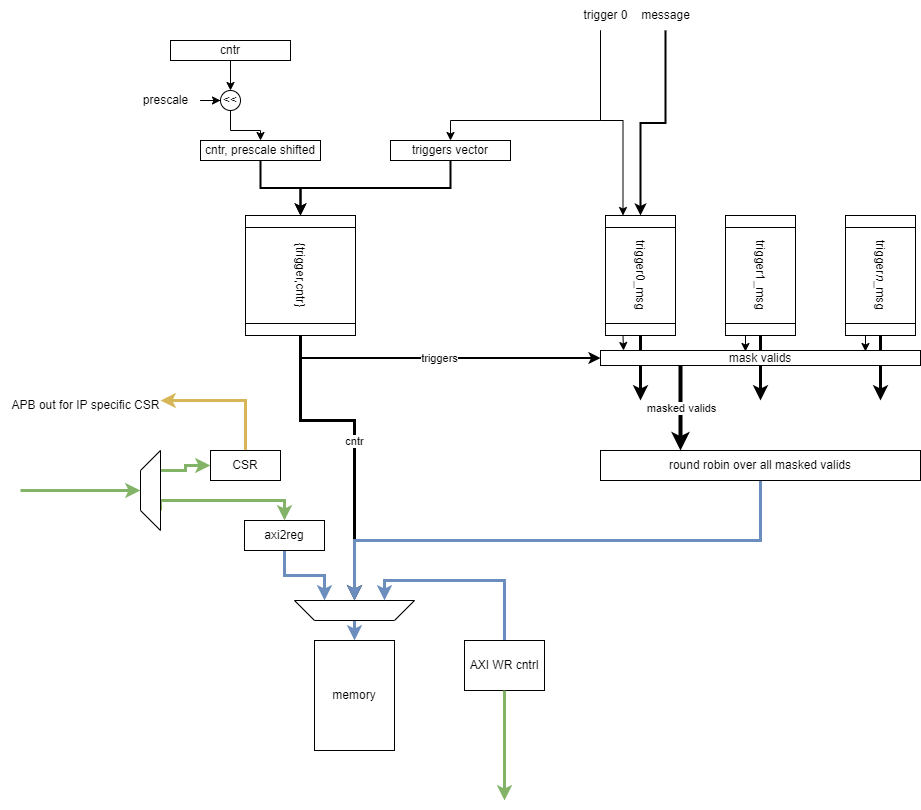

The diagram above was exported from draw.io. Its source (the exported page's mxGraphModel, read from the mxfile embedded in the PNG):
<mxGraphModel dx="2901" dy="1197" grid="1" gridSize="10" guides="1" tooltips="1" connect="1" arrows="1" fold="1" page="1" pageScale="1" pageWidth="827" pageHeight="1169" math="0" shadow="0">
  <root>
    <mxCell id="0" />
    <mxCell id="1" parent="0" />
    <mxCell id="7Jq0sPVQ9aBVdBYCTn0x-1" style="edgeStyle=orthogonalEdgeStyle;rounded=0;orthogonalLoop=1;jettySize=auto;html=1;exitX=0.5;exitY=1;exitDx=0;exitDy=0;entryX=0;entryY=0.5;entryDx=0;entryDy=0;strokeWidth=2;" edge="1" parent="1" source="7Jq0sPVQ9aBVdBYCTn0x-2" target="7Jq0sPVQ9aBVdBYCTn0x-5">
      <mxGeometry relative="1" as="geometry" />
    </mxCell>
    <mxCell id="7Jq0sPVQ9aBVdBYCTn0x-2" value="cntr, prescale shifted" style="rounded=0;whiteSpace=wrap;html=1;" vertex="1" parent="1">
      <mxGeometry x="70" y="300" width="120" height="20" as="geometry" />
    </mxCell>
    <mxCell id="7Jq0sPVQ9aBVdBYCTn0x-3" value="cntr" style="edgeStyle=orthogonalEdgeStyle;rounded=0;orthogonalLoop=1;jettySize=auto;html=1;strokeWidth=3;exitX=1;exitY=0.5;exitDx=0;exitDy=0;entryX=0.5;entryY=1;entryDx=0;entryDy=0;" edge="1" parent="1" source="7Jq0sPVQ9aBVdBYCTn0x-5" target="7Jq0sPVQ9aBVdBYCTn0x-38">
      <mxGeometry relative="1" as="geometry">
        <mxPoint x="400" y="710" as="targetPoint" />
        <Array as="points">
          <mxPoint x="170" y="580" />
          <mxPoint x="224" y="580" />
        </Array>
      </mxGeometry>
    </mxCell>
    <mxCell id="7Jq0sPVQ9aBVdBYCTn0x-4" value="triggers" style="edgeStyle=orthogonalEdgeStyle;rounded=0;orthogonalLoop=1;jettySize=auto;html=1;exitX=1;exitY=0.5;exitDx=0;exitDy=0;entryX=0;entryY=0.5;entryDx=0;entryDy=0;strokeWidth=2;" edge="1" parent="1" source="7Jq0sPVQ9aBVdBYCTn0x-5" target="7Jq0sPVQ9aBVdBYCTn0x-29">
      <mxGeometry relative="1" as="geometry">
        <mxPoint x="390" y="540" as="targetPoint" />
      </mxGeometry>
    </mxCell>
    <mxCell id="7Jq0sPVQ9aBVdBYCTn0x-5" value="{trigger,cntr}" style="shape=process;whiteSpace=wrap;html=1;backgroundOutline=1;rotation=90;" vertex="1" parent="1">
      <mxGeometry x="110" y="380" width="120" height="110" as="geometry" />
    </mxCell>
    <mxCell id="7Jq0sPVQ9aBVdBYCTn0x-6" style="edgeStyle=orthogonalEdgeStyle;rounded=0;orthogonalLoop=1;jettySize=auto;html=1;exitX=0.5;exitY=1;exitDx=0;exitDy=0;entryX=0;entryY=0.5;entryDx=0;entryDy=0;strokeWidth=2;" edge="1" parent="1" source="7Jq0sPVQ9aBVdBYCTn0x-7" target="7Jq0sPVQ9aBVdBYCTn0x-5">
      <mxGeometry relative="1" as="geometry">
        <mxPoint x="170" y="380" as="targetPoint" />
      </mxGeometry>
    </mxCell>
    <mxCell id="7Jq0sPVQ9aBVdBYCTn0x-7" value="triggers vector" style="rounded=0;whiteSpace=wrap;html=1;" vertex="1" parent="1">
      <mxGeometry x="260" y="300" width="120" height="20" as="geometry" />
    </mxCell>
    <mxCell id="7Jq0sPVQ9aBVdBYCTn0x-9" style="edgeStyle=orthogonalEdgeStyle;rounded=0;orthogonalLoop=1;jettySize=auto;html=1;exitX=1;exitY=0.5;exitDx=0;exitDy=0;strokeWidth=3;" edge="1" parent="1" source="7Jq0sPVQ9aBVdBYCTn0x-10">
      <mxGeometry relative="1" as="geometry">
        <mxPoint x="510" y="560" as="targetPoint" />
      </mxGeometry>
    </mxCell>
    <mxCell id="7Jq0sPVQ9aBVdBYCTn0x-10" value="trigger0_msg" style="shape=process;whiteSpace=wrap;html=1;backgroundOutline=1;rotation=90;" vertex="1" parent="1">
      <mxGeometry x="450" y="400" width="120" height="70" as="geometry" />
    </mxCell>
    <mxCell id="7Jq0sPVQ9aBVdBYCTn0x-11" style="edgeStyle=orthogonalEdgeStyle;rounded=0;orthogonalLoop=1;jettySize=auto;html=1;exitX=1;exitY=0.5;exitDx=0;exitDy=0;strokeWidth=3;" edge="1" parent="1" source="7Jq0sPVQ9aBVdBYCTn0x-12">
      <mxGeometry relative="1" as="geometry">
        <mxPoint x="630" y="560" as="targetPoint" />
      </mxGeometry>
    </mxCell>
    <mxCell id="7Jq0sPVQ9aBVdBYCTn0x-12" value="trigger1_msg" style="shape=process;whiteSpace=wrap;html=1;backgroundOutline=1;rotation=90;" vertex="1" parent="1">
      <mxGeometry x="570" y="400" width="120" height="70" as="geometry" />
    </mxCell>
    <mxCell id="7Jq0sPVQ9aBVdBYCTn0x-13" style="edgeStyle=orthogonalEdgeStyle;rounded=0;orthogonalLoop=1;jettySize=auto;html=1;exitX=1;exitY=0.5;exitDx=0;exitDy=0;strokeWidth=3;" edge="1" parent="1" source="7Jq0sPVQ9aBVdBYCTn0x-14">
      <mxGeometry relative="1" as="geometry">
        <mxPoint x="750" y="560" as="targetPoint" />
      </mxGeometry>
    </mxCell>
    <mxCell id="7Jq0sPVQ9aBVdBYCTn0x-14" value="trigger&lt;i&gt;n&lt;/i&gt;_msg" style="shape=process;whiteSpace=wrap;html=1;backgroundOutline=1;rotation=90;" vertex="1" parent="1">
      <mxGeometry x="690" y="400" width="120" height="70" as="geometry" />
    </mxCell>
    <mxCell id="7Jq0sPVQ9aBVdBYCTn0x-15" style="edgeStyle=orthogonalEdgeStyle;rounded=0;orthogonalLoop=1;jettySize=auto;html=1;entryX=0.5;entryY=0;entryDx=0;entryDy=0;" edge="1" parent="1" source="7Jq0sPVQ9aBVdBYCTn0x-17" target="7Jq0sPVQ9aBVdBYCTn0x-7">
      <mxGeometry relative="1" as="geometry">
        <Array as="points">
          <mxPoint x="470" y="280" />
          <mxPoint x="320" y="280" />
        </Array>
      </mxGeometry>
    </mxCell>
    <mxCell id="7Jq0sPVQ9aBVdBYCTn0x-16" style="edgeStyle=orthogonalEdgeStyle;rounded=0;orthogonalLoop=1;jettySize=auto;html=1;entryX=0;entryY=0.75;entryDx=0;entryDy=0;" edge="1" parent="1" source="7Jq0sPVQ9aBVdBYCTn0x-17" target="7Jq0sPVQ9aBVdBYCTn0x-10">
      <mxGeometry relative="1" as="geometry">
        <Array as="points">
          <mxPoint x="470" y="280" />
          <mxPoint x="493" y="280" />
        </Array>
      </mxGeometry>
    </mxCell>
    <mxCell id="7Jq0sPVQ9aBVdBYCTn0x-17" value="trigger 0" style="text;html=1;align=center;verticalAlign=middle;resizable=0;points=[];autosize=1;strokeColor=none;fillColor=none;" vertex="1" parent="1">
      <mxGeometry x="440" y="160" width="70" height="30" as="geometry" />
    </mxCell>
    <mxCell id="7Jq0sPVQ9aBVdBYCTn0x-18" style="edgeStyle=orthogonalEdgeStyle;rounded=0;orthogonalLoop=1;jettySize=auto;html=1;entryX=0;entryY=0.5;entryDx=0;entryDy=0;strokeWidth=2;" edge="1" parent="1" source="7Jq0sPVQ9aBVdBYCTn0x-19" target="7Jq0sPVQ9aBVdBYCTn0x-10">
      <mxGeometry relative="1" as="geometry" />
    </mxCell>
    <mxCell id="7Jq0sPVQ9aBVdBYCTn0x-19" value="message" style="text;html=1;align=center;verticalAlign=middle;resizable=0;points=[];autosize=1;strokeColor=none;fillColor=none;" vertex="1" parent="1">
      <mxGeometry x="500" y="160" width="70" height="30" as="geometry" />
    </mxCell>
    <mxCell id="7Jq0sPVQ9aBVdBYCTn0x-20" style="edgeStyle=orthogonalEdgeStyle;rounded=0;orthogonalLoop=1;jettySize=auto;html=1;exitX=0.5;exitY=1;exitDx=0;exitDy=0;entryX=0.5;entryY=0;entryDx=0;entryDy=0;" edge="1" parent="1" source="7Jq0sPVQ9aBVdBYCTn0x-21" target="7Jq0sPVQ9aBVdBYCTn0x-23">
      <mxGeometry relative="1" as="geometry" />
    </mxCell>
    <mxCell id="7Jq0sPVQ9aBVdBYCTn0x-21" value="cntr" style="rounded=0;whiteSpace=wrap;html=1;" vertex="1" parent="1">
      <mxGeometry x="40" y="200" width="120" height="20" as="geometry" />
    </mxCell>
    <mxCell id="7Jq0sPVQ9aBVdBYCTn0x-22" style="edgeStyle=orthogonalEdgeStyle;rounded=0;orthogonalLoop=1;jettySize=auto;html=1;exitX=0.5;exitY=1;exitDx=0;exitDy=0;" edge="1" parent="1" source="7Jq0sPVQ9aBVdBYCTn0x-23" target="7Jq0sPVQ9aBVdBYCTn0x-2">
      <mxGeometry relative="1" as="geometry" />
    </mxCell>
    <mxCell id="7Jq0sPVQ9aBVdBYCTn0x-23" value="&amp;lt;&amp;lt;" style="ellipse;whiteSpace=wrap;html=1;aspect=fixed;" vertex="1" parent="1">
      <mxGeometry x="90" y="250" width="20" height="20" as="geometry" />
    </mxCell>
    <mxCell id="7Jq0sPVQ9aBVdBYCTn0x-24" style="edgeStyle=orthogonalEdgeStyle;rounded=0;orthogonalLoop=1;jettySize=auto;html=1;entryX=0;entryY=0.5;entryDx=0;entryDy=0;" edge="1" parent="1" source="7Jq0sPVQ9aBVdBYCTn0x-25" target="7Jq0sPVQ9aBVdBYCTn0x-23">
      <mxGeometry relative="1" as="geometry" />
    </mxCell>
    <mxCell id="7Jq0sPVQ9aBVdBYCTn0x-25" value="prescale" style="text;html=1;align=center;verticalAlign=middle;resizable=0;points=[];autosize=1;strokeColor=none;fillColor=none;" vertex="1" parent="1">
      <mxGeometry y="245" width="70" height="30" as="geometry" />
    </mxCell>
    <mxCell id="7Jq0sPVQ9aBVdBYCTn0x-28" value="masked valids" style="edgeStyle=orthogonalEdgeStyle;rounded=0;orthogonalLoop=1;jettySize=auto;html=1;exitX=0.25;exitY=1;exitDx=0;exitDy=0;strokeWidth=4;" edge="1" parent="1" source="7Jq0sPVQ9aBVdBYCTn0x-29">
      <mxGeometry relative="1" as="geometry">
        <mxPoint x="550" y="610" as="targetPoint" />
      </mxGeometry>
    </mxCell>
    <mxCell id="7Jq0sPVQ9aBVdBYCTn0x-29" value="mask valids" style="whiteSpace=wrap;html=1;" vertex="1" parent="1">
      <mxGeometry x="470" y="510" width="320" height="15" as="geometry" />
    </mxCell>
    <mxCell id="7Jq0sPVQ9aBVdBYCTn0x-30" style="edgeStyle=orthogonalEdgeStyle;rounded=0;orthogonalLoop=1;jettySize=auto;html=1;exitX=1;exitY=0.75;exitDx=0;exitDy=0;entryX=0.072;entryY=0;entryDx=0;entryDy=0;entryPerimeter=0;" edge="1" parent="1" source="7Jq0sPVQ9aBVdBYCTn0x-10" target="7Jq0sPVQ9aBVdBYCTn0x-29">
      <mxGeometry relative="1" as="geometry" />
    </mxCell>
    <mxCell id="7Jq0sPVQ9aBVdBYCTn0x-31" style="edgeStyle=orthogonalEdgeStyle;rounded=0;orthogonalLoop=1;jettySize=auto;html=1;exitX=1;exitY=0.75;exitDx=0;exitDy=0;entryX=0.453;entryY=0.067;entryDx=0;entryDy=0;entryPerimeter=0;" edge="1" parent="1" source="7Jq0sPVQ9aBVdBYCTn0x-12" target="7Jq0sPVQ9aBVdBYCTn0x-29">
      <mxGeometry relative="1" as="geometry" />
    </mxCell>
    <mxCell id="7Jq0sPVQ9aBVdBYCTn0x-32" style="edgeStyle=orthogonalEdgeStyle;rounded=0;orthogonalLoop=1;jettySize=auto;html=1;exitX=1;exitY=0.75;exitDx=0;exitDy=0;entryX=0.828;entryY=0.067;entryDx=0;entryDy=0;entryPerimeter=0;" edge="1" parent="1" source="7Jq0sPVQ9aBVdBYCTn0x-14" target="7Jq0sPVQ9aBVdBYCTn0x-29">
      <mxGeometry relative="1" as="geometry" />
    </mxCell>
    <mxCell id="7Jq0sPVQ9aBVdBYCTn0x-33" style="edgeStyle=orthogonalEdgeStyle;rounded=0;orthogonalLoop=1;jettySize=auto;html=1;exitX=0.5;exitY=1;exitDx=0;exitDy=0;strokeWidth=3;entryX=0.5;entryY=1;entryDx=0;entryDy=0;fillColor=#dae8fc;strokeColor=#6c8ebf;" edge="1" parent="1" source="7Jq0sPVQ9aBVdBYCTn0x-34" target="7Jq0sPVQ9aBVdBYCTn0x-38">
      <mxGeometry relative="1" as="geometry">
        <mxPoint x="400" y="720" as="targetPoint" />
      </mxGeometry>
    </mxCell>
    <mxCell id="7Jq0sPVQ9aBVdBYCTn0x-34" value="round robin over all masked valids" style="rounded=0;whiteSpace=wrap;html=1;" vertex="1" parent="1">
      <mxGeometry x="470" y="610" width="320" height="30" as="geometry" />
    </mxCell>
    <mxCell id="7Jq0sPVQ9aBVdBYCTn0x-36" value="memory" style="rounded=0;whiteSpace=wrap;html=1;" vertex="1" parent="1">
      <mxGeometry x="184" y="800" width="80" height="110" as="geometry" />
    </mxCell>
    <mxCell id="7Jq0sPVQ9aBVdBYCTn0x-37" style="edgeStyle=orthogonalEdgeStyle;rounded=0;orthogonalLoop=1;jettySize=auto;html=1;exitX=0.5;exitY=0;exitDx=0;exitDy=0;entryX=0.5;entryY=0;entryDx=0;entryDy=0;strokeWidth=3;fillColor=#dae8fc;strokeColor=#6c8ebf;" edge="1" parent="1" source="7Jq0sPVQ9aBVdBYCTn0x-38" target="7Jq0sPVQ9aBVdBYCTn0x-36">
      <mxGeometry relative="1" as="geometry" />
    </mxCell>
    <mxCell id="7Jq0sPVQ9aBVdBYCTn0x-38" value="" style="shape=trapezoid;perimeter=trapezoidPerimeter;whiteSpace=wrap;html=1;fixedSize=1;rotation=-180;" vertex="1" parent="1">
      <mxGeometry x="164" y="760" width="120" height="20" as="geometry" />
    </mxCell>
    <mxCell id="7Jq0sPVQ9aBVdBYCTn0x-39" style="edgeStyle=orthogonalEdgeStyle;rounded=0;orthogonalLoop=1;jettySize=auto;html=1;entryX=0.75;entryY=1;entryDx=0;entryDy=0;fillColor=#dae8fc;strokeColor=#6c8ebf;strokeWidth=3;" edge="1" parent="1" source="7Jq0sPVQ9aBVdBYCTn0x-40" target="7Jq0sPVQ9aBVdBYCTn0x-38">
      <mxGeometry relative="1" as="geometry" />
    </mxCell>
    <mxCell id="7Jq0sPVQ9aBVdBYCTn0x-40" value="axi2reg" style="rounded=0;whiteSpace=wrap;html=1;" vertex="1" parent="1">
      <mxGeometry x="114" y="680" width="80" height="30" as="geometry" />
    </mxCell>
    <mxCell id="7Jq0sPVQ9aBVdBYCTn0x-41" style="edgeStyle=orthogonalEdgeStyle;rounded=0;orthogonalLoop=1;jettySize=auto;html=1;exitX=0.5;exitY=0;exitDx=0;exitDy=0;entryX=0.25;entryY=1;entryDx=0;entryDy=0;strokeWidth=3;fillColor=#dae8fc;strokeColor=#6c8ebf;" edge="1" parent="1" source="7Jq0sPVQ9aBVdBYCTn0x-42" target="7Jq0sPVQ9aBVdBYCTn0x-38">
      <mxGeometry relative="1" as="geometry" />
    </mxCell>
    <mxCell id="7Jq0sPVQ9aBVdBYCTn0x-42" value="AXI WR cntrl" style="rounded=0;whiteSpace=wrap;html=1;" vertex="1" parent="1">
      <mxGeometry x="334" y="800" width="80" height="50" as="geometry" />
    </mxCell>
    <mxCell id="7Jq0sPVQ9aBVdBYCTn0x-43" style="edgeStyle=orthogonalEdgeStyle;rounded=0;orthogonalLoop=1;jettySize=auto;html=1;entryX=0.5;entryY=0;entryDx=0;entryDy=0;fillColor=#d5e8d4;strokeColor=#82b366;strokeWidth=3;exitX=0.25;exitY=1;exitDx=0;exitDy=0;" edge="1" parent="1" source="7Jq0sPVQ9aBVdBYCTn0x-46" target="7Jq0sPVQ9aBVdBYCTn0x-40">
      <mxGeometry relative="1" as="geometry">
        <mxPoint x="64" y="630" as="sourcePoint" />
        <mxPoint x="154" y="680" as="targetPoint" />
        <Array as="points">
          <mxPoint x="154" y="660" />
        </Array>
      </mxGeometry>
    </mxCell>
    <mxCell id="7Jq0sPVQ9aBVdBYCTn0x-44" style="edgeStyle=orthogonalEdgeStyle;rounded=0;orthogonalLoop=1;jettySize=auto;html=1;fillColor=#d5e8d4;strokeColor=#82b366;strokeWidth=3;exitX=0.5;exitY=1;exitDx=0;exitDy=0;" edge="1" parent="1" source="7Jq0sPVQ9aBVdBYCTn0x-42">
      <mxGeometry relative="1" as="geometry">
        <mxPoint x="354" y="940" as="sourcePoint" />
        <mxPoint x="374" y="960" as="targetPoint" />
        <Array as="points">
          <mxPoint x="374" y="950" />
          <mxPoint x="374" y="950" />
        </Array>
      </mxGeometry>
    </mxCell>
    <mxCell id="7Jq0sPVQ9aBVdBYCTn0x-45" style="edgeStyle=orthogonalEdgeStyle;rounded=0;orthogonalLoop=1;jettySize=auto;html=1;exitX=0.75;exitY=1;exitDx=0;exitDy=0;fillColor=#d5e8d4;strokeColor=#82b366;strokeWidth=3;" edge="1" parent="1" source="7Jq0sPVQ9aBVdBYCTn0x-46" target="7Jq0sPVQ9aBVdBYCTn0x-48">
      <mxGeometry relative="1" as="geometry" />
    </mxCell>
    <mxCell id="7Jq0sPVQ9aBVdBYCTn0x-46" value="" style="shape=trapezoid;perimeter=trapezoidPerimeter;whiteSpace=wrap;html=1;fixedSize=1;rotation=-90;" vertex="1" parent="1">
      <mxGeometry x="-20" y="640" width="80" height="20" as="geometry" />
    </mxCell>
    <mxCell id="7Jq0sPVQ9aBVdBYCTn0x-47" style="edgeStyle=orthogonalEdgeStyle;rounded=0;orthogonalLoop=1;jettySize=auto;html=1;exitX=0.5;exitY=0;exitDx=0;exitDy=0;strokeWidth=3;fillColor=#fff2cc;strokeColor=#d6b656;" edge="1" parent="1" source="7Jq0sPVQ9aBVdBYCTn0x-48">
      <mxGeometry relative="1" as="geometry">
        <mxPoint x="30" y="560" as="targetPoint" />
        <Array as="points">
          <mxPoint x="115" y="560" />
        </Array>
      </mxGeometry>
    </mxCell>
    <mxCell id="7Jq0sPVQ9aBVdBYCTn0x-48" value="CSR" style="rounded=0;whiteSpace=wrap;html=1;" vertex="1" parent="1">
      <mxGeometry x="80" y="610" width="70" height="30" as="geometry" />
    </mxCell>
    <mxCell id="7Jq0sPVQ9aBVdBYCTn0x-49" style="edgeStyle=orthogonalEdgeStyle;rounded=0;orthogonalLoop=1;jettySize=auto;html=1;entryX=0.5;entryY=0;entryDx=0;entryDy=0;fillColor=#d5e8d4;strokeColor=#82b366;strokeWidth=3;" edge="1" parent="1" target="7Jq0sPVQ9aBVdBYCTn0x-46">
      <mxGeometry relative="1" as="geometry">
        <mxPoint x="-110" y="650" as="sourcePoint" />
        <mxPoint x="-16" y="645" as="targetPoint" />
        <Array as="points">
          <mxPoint x="-110" y="650" />
        </Array>
      </mxGeometry>
    </mxCell>
    <mxCell id="7Jq0sPVQ9aBVdBYCTn0x-51" value="APB out for IP specific CSR" style="text;html=1;align=center;verticalAlign=middle;resizable=0;points=[];autosize=1;strokeColor=none;fillColor=none;" vertex="1" parent="1">
      <mxGeometry x="-130" y="550" width="170" height="30" as="geometry" />
    </mxCell>
  </root>
</mxGraphModel>